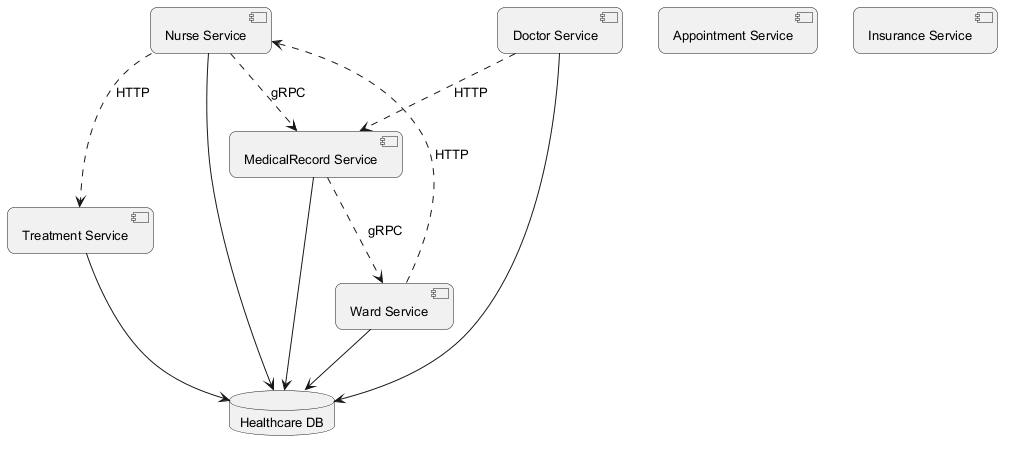

The diagram above was rendered by PlantUML. Its source (embedded in the PNG):
@startuml
skinparam backgroundColor #FFFFFF
skinparam roundCorner 15
skinparam defaultFontSize 13
component "Nurse Service" as C_NurseService
component "Appointment Service" as C_AppointmentService
component "MedicalRecord Service" as C_MedicalRecordService
component "Doctor Service" as C_DoctorService
component "Insurance Service" as C_InsuranceService
component "Ward Service" as C_WardService
component "Treatment Service" as C_TreatmentService
database "Healthcare DB" as DB_healthcare
C_NurseService --> DB_healthcare
C_MedicalRecordService --> DB_healthcare
C_DoctorService --> DB_healthcare
C_WardService --> DB_healthcare
C_TreatmentService --> DB_healthcare
C_NurseService ..> C_MedicalRecordService : gRPC
C_MedicalRecordService ..> C_WardService : gRPC
C_WardService ..> C_NurseService : HTTP
C_DoctorService ..> C_MedicalRecordService : HTTP
C_NurseService ..> C_TreatmentService : HTTP
@enduml